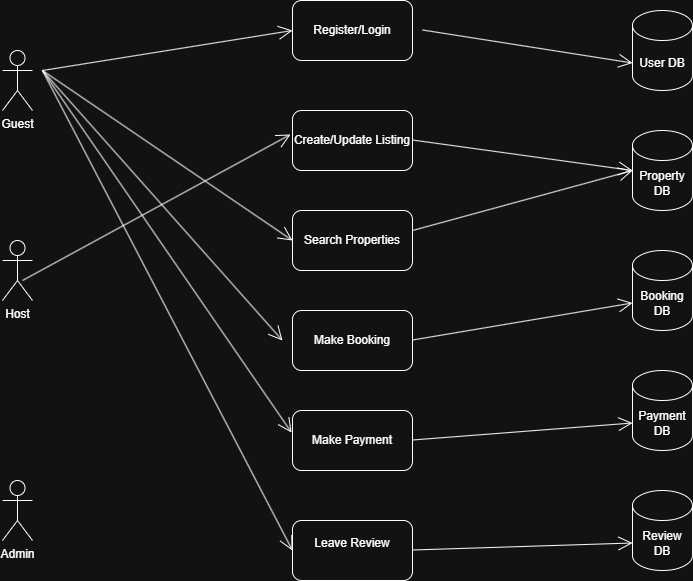

The diagram above was exported from draw.io. Its source (the exported page's mxGraphModel, read from the mxfile embedded in the PNG):
<mxGraphModel dx="946" dy="597" grid="1" gridSize="10" guides="1" tooltips="1" connect="1" arrows="1" fold="1" page="1" pageScale="1" pageWidth="850" pageHeight="1100" math="0" shadow="0">
  <root>
    <mxCell id="0" />
    <mxCell id="1" parent="0" />
    <mxCell id="eiO0rbkFCxpqlISG9lAU-1" value="Admin" style="shape=umlActor;verticalLabelPosition=bottom;verticalAlign=top;html=1;" vertex="1" parent="1">
      <mxGeometry x="70" y="490" width="30" height="60" as="geometry" />
    </mxCell>
    <mxCell id="eiO0rbkFCxpqlISG9lAU-2" value="Host" style="shape=umlActor;verticalLabelPosition=bottom;verticalAlign=top;html=1;" vertex="1" parent="1">
      <mxGeometry x="70" y="250" width="30" height="60" as="geometry" />
    </mxCell>
    <mxCell id="eiO0rbkFCxpqlISG9lAU-3" value="Guest" style="shape=umlActor;verticalLabelPosition=bottom;verticalAlign=top;html=1;" vertex="1" parent="1">
      <mxGeometry x="70" y="60" width="30" height="60" as="geometry" />
    </mxCell>
    <mxCell id="eiO0rbkFCxpqlISG9lAU-5" value="Search Properties" style="rounded=1;whiteSpace=wrap;html=1;" vertex="1" parent="1">
      <mxGeometry x="360" y="220" width="120" height="60" as="geometry" />
    </mxCell>
    <mxCell id="eiO0rbkFCxpqlISG9lAU-6" value="Make Booking" style="rounded=1;whiteSpace=wrap;html=1;" vertex="1" parent="1">
      <mxGeometry x="360" y="320" width="120" height="60" as="geometry" />
    </mxCell>
    <mxCell id="eiO0rbkFCxpqlISG9lAU-7" value="Make Payment" style="rounded=1;whiteSpace=wrap;html=1;" vertex="1" parent="1">
      <mxGeometry x="360" y="420" width="120" height="60" as="geometry" />
    </mxCell>
    <mxCell id="eiO0rbkFCxpqlISG9lAU-8" value="&#10;Leave Review&#10;&#10;" style="rounded=1;whiteSpace=wrap;html=1;" vertex="1" parent="1">
      <mxGeometry x="360" y="530" width="120" height="60" as="geometry" />
    </mxCell>
    <mxCell id="eiO0rbkFCxpqlISG9lAU-9" value="Create/Update Listing" style="rounded=1;whiteSpace=wrap;html=1;" vertex="1" parent="1">
      <mxGeometry x="360" y="120" width="120" height="60" as="geometry" />
    </mxCell>
    <mxCell id="eiO0rbkFCxpqlISG9lAU-10" value="Register/Login" style="rounded=1;whiteSpace=wrap;html=1;" vertex="1" parent="1">
      <mxGeometry x="360" y="10" width="120" height="60" as="geometry" />
    </mxCell>
    <mxCell id="eiO0rbkFCxpqlISG9lAU-12" value="User DB" style="shape=cylinder3;whiteSpace=wrap;html=1;boundedLbl=1;backgroundOutline=1;size=15;" vertex="1" parent="1">
      <mxGeometry x="700" y="20" width="60" height="80" as="geometry" />
    </mxCell>
    <mxCell id="eiO0rbkFCxpqlISG9lAU-13" value="Property DB" style="shape=cylinder3;whiteSpace=wrap;html=1;boundedLbl=1;backgroundOutline=1;size=15;" vertex="1" parent="1">
      <mxGeometry x="700" y="140" width="60" height="80" as="geometry" />
    </mxCell>
    <mxCell id="eiO0rbkFCxpqlISG9lAU-14" value="Booking DB" style="shape=cylinder3;whiteSpace=wrap;html=1;boundedLbl=1;backgroundOutline=1;size=15;" vertex="1" parent="1">
      <mxGeometry x="700" y="260" width="60" height="80" as="geometry" />
    </mxCell>
    <mxCell id="eiO0rbkFCxpqlISG9lAU-15" value="Payment DB" style="shape=cylinder3;whiteSpace=wrap;html=1;boundedLbl=1;backgroundOutline=1;size=15;" vertex="1" parent="1">
      <mxGeometry x="700" y="380" width="60" height="80" as="geometry" />
    </mxCell>
    <mxCell id="eiO0rbkFCxpqlISG9lAU-16" value="Review DB" style="shape=cylinder3;whiteSpace=wrap;html=1;boundedLbl=1;backgroundOutline=1;size=15;" vertex="1" parent="1">
      <mxGeometry x="700" y="500" width="60" height="80" as="geometry" />
    </mxCell>
    <mxCell id="eiO0rbkFCxpqlISG9lAU-17" value="" style="endArrow=open;endFill=1;endSize=12;html=1;rounded=0;" edge="1" parent="1">
      <mxGeometry width="160" relative="1" as="geometry">
        <mxPoint x="480" y="149.5" as="sourcePoint" />
        <mxPoint x="700" y="180" as="targetPoint" />
      </mxGeometry>
    </mxCell>
    <mxCell id="eiO0rbkFCxpqlISG9lAU-18" value="" style="endArrow=open;endFill=1;endSize=12;html=1;rounded=0;entryX=-0.017;entryY=0.4;entryDx=0;entryDy=0;entryPerimeter=0;" edge="1" parent="1" target="eiO0rbkFCxpqlISG9lAU-9">
      <mxGeometry width="160" relative="1" as="geometry">
        <mxPoint x="90" y="290" as="sourcePoint" />
        <mxPoint x="250" y="290" as="targetPoint" />
      </mxGeometry>
    </mxCell>
    <mxCell id="eiO0rbkFCxpqlISG9lAU-19" value="" style="endArrow=open;endFill=1;endSize=12;html=1;rounded=0;entryX=0;entryY=0.5;entryDx=0;entryDy=0;entryPerimeter=0;" edge="1" parent="1" target="eiO0rbkFCxpqlISG9lAU-13">
      <mxGeometry width="160" relative="1" as="geometry">
        <mxPoint x="480" y="240" as="sourcePoint" />
        <mxPoint x="640" y="240" as="targetPoint" />
      </mxGeometry>
    </mxCell>
    <mxCell id="eiO0rbkFCxpqlISG9lAU-20" value="" style="endArrow=open;endFill=1;endSize=12;html=1;rounded=0;entryX=0;entryY=0;entryDx=0;entryDy=52.5;entryPerimeter=0;" edge="1" parent="1" target="eiO0rbkFCxpqlISG9lAU-14">
      <mxGeometry width="160" relative="1" as="geometry">
        <mxPoint x="480" y="349.5" as="sourcePoint" />
        <mxPoint x="640" y="349.5" as="targetPoint" />
      </mxGeometry>
    </mxCell>
    <mxCell id="eiO0rbkFCxpqlISG9lAU-21" value="" style="endArrow=open;endFill=1;endSize=12;html=1;rounded=0;entryX=0;entryY=0;entryDx=0;entryDy=52.5;entryPerimeter=0;" edge="1" parent="1" target="eiO0rbkFCxpqlISG9lAU-15">
      <mxGeometry width="160" relative="1" as="geometry">
        <mxPoint x="480" y="449.5" as="sourcePoint" />
        <mxPoint x="640" y="449.5" as="targetPoint" />
      </mxGeometry>
    </mxCell>
    <mxCell id="eiO0rbkFCxpqlISG9lAU-22" value="" style="endArrow=open;endFill=1;endSize=12;html=1;rounded=0;entryX=0;entryY=0;entryDx=0;entryDy=52.5;entryPerimeter=0;" edge="1" parent="1" target="eiO0rbkFCxpqlISG9lAU-16">
      <mxGeometry width="160" relative="1" as="geometry">
        <mxPoint x="480" y="559.5" as="sourcePoint" />
        <mxPoint x="640" y="559.5" as="targetPoint" />
      </mxGeometry>
    </mxCell>
    <mxCell id="eiO0rbkFCxpqlISG9lAU-23" value="" style="endArrow=open;endFill=1;endSize=12;html=1;rounded=0;entryX=0;entryY=0.5;entryDx=0;entryDy=0;" edge="1" parent="1" target="eiO0rbkFCxpqlISG9lAU-8">
      <mxGeometry width="160" relative="1" as="geometry">
        <mxPoint x="110" y="80" as="sourcePoint" />
        <mxPoint x="310" y="260" as="targetPoint" />
      </mxGeometry>
    </mxCell>
    <mxCell id="eiO0rbkFCxpqlISG9lAU-24" value="" style="endArrow=open;endFill=1;endSize=12;html=1;rounded=0;entryX=-0.008;entryY=0.367;entryDx=0;entryDy=0;entryPerimeter=0;" edge="1" parent="1" target="eiO0rbkFCxpqlISG9lAU-7">
      <mxGeometry width="160" relative="1" as="geometry">
        <mxPoint x="110" y="80" as="sourcePoint" />
        <mxPoint x="270" y="100" as="targetPoint" />
      </mxGeometry>
    </mxCell>
    <mxCell id="eiO0rbkFCxpqlISG9lAU-25" value="" style="endArrow=open;endFill=1;endSize=12;html=1;rounded=0;" edge="1" parent="1">
      <mxGeometry width="160" relative="1" as="geometry">
        <mxPoint x="110" y="80" as="sourcePoint" />
        <mxPoint x="350" y="350" as="targetPoint" />
      </mxGeometry>
    </mxCell>
    <mxCell id="eiO0rbkFCxpqlISG9lAU-26" value="" style="endArrow=open;endFill=1;endSize=12;html=1;rounded=0;entryX=0;entryY=0.5;entryDx=0;entryDy=0;" edge="1" parent="1" target="eiO0rbkFCxpqlISG9lAU-5">
      <mxGeometry width="160" relative="1" as="geometry">
        <mxPoint x="110" y="80" as="sourcePoint" />
        <mxPoint x="270" y="89.5" as="targetPoint" />
      </mxGeometry>
    </mxCell>
    <mxCell id="eiO0rbkFCxpqlISG9lAU-27" value="" style="endArrow=open;endFill=1;endSize=12;html=1;rounded=0;entryX=0;entryY=0;entryDx=0;entryDy=52.5;entryPerimeter=0;" edge="1" parent="1" target="eiO0rbkFCxpqlISG9lAU-12">
      <mxGeometry width="160" relative="1" as="geometry">
        <mxPoint x="490" y="39.5" as="sourcePoint" />
        <mxPoint x="650" y="39.5" as="targetPoint" />
      </mxGeometry>
    </mxCell>
    <mxCell id="eiO0rbkFCxpqlISG9lAU-28" value="" style="endArrow=open;endFill=1;endSize=12;html=1;rounded=0;entryX=0;entryY=0.5;entryDx=0;entryDy=0;" edge="1" parent="1" target="eiO0rbkFCxpqlISG9lAU-10">
      <mxGeometry width="160" relative="1" as="geometry">
        <mxPoint x="110" y="80" as="sourcePoint" />
        <mxPoint x="270" y="80" as="targetPoint" />
      </mxGeometry>
    </mxCell>
  </root>
</mxGraphModel>